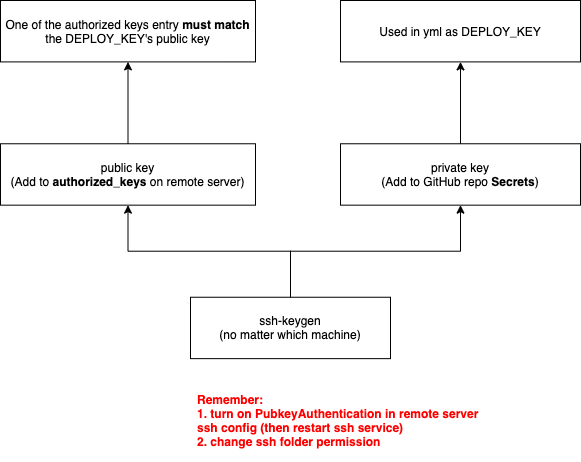

The diagram above was exported from draw.io. Its source (the exported page's mxGraphModel, read from the mxfile embedded in the PNG):
<mxGraphModel dx="1186" dy="1893" grid="1" gridSize="10" guides="1" tooltips="1" connect="1" arrows="1" fold="1" page="1" pageScale="1" pageWidth="827" pageHeight="1169" math="0" shadow="0">
  <root>
    <mxCell id="0" />
    <mxCell id="1" parent="0" />
    <mxCell id="2" value="" style="group" vertex="1" connectable="0" parent="1">
      <mxGeometry x="124" y="70" width="580" height="460.4651162790698" as="geometry" />
    </mxCell>
    <mxCell id="3" value="ssh-keygen&lt;br&gt;(no matter which machine)" style="rounded=0;whiteSpace=wrap;html=1;" vertex="1" parent="2">
      <mxGeometry x="190" y="296.7441860465116" width="200" height="61.395348837209305" as="geometry" />
    </mxCell>
    <mxCell id="4" value="public key&lt;br&gt;(Add to &lt;b&gt;authorized_keys &lt;/b&gt;on remote server)" style="rounded=0;whiteSpace=wrap;html=1;" vertex="1" parent="2">
      <mxGeometry y="143.25581395348837" width="255" height="61.395348837209305" as="geometry" />
    </mxCell>
    <mxCell id="5" value="" style="edgeStyle=orthogonalEdgeStyle;rounded=0;orthogonalLoop=1;jettySize=auto;html=1;startArrow=none;startFill=0;endArrow=classic;endFill=1;" edge="1" parent="2" source="3" target="4">
      <mxGeometry relative="1" as="geometry" />
    </mxCell>
    <mxCell id="6" value="One of the authorized keys entry &lt;b&gt;must match&lt;/b&gt; the DEPLOY_KEY's public key" style="rounded=0;whiteSpace=wrap;html=1;" vertex="1" parent="2">
      <mxGeometry width="255" height="61.395348837209305" as="geometry" />
    </mxCell>
    <mxCell id="7" value="" style="edgeStyle=orthogonalEdgeStyle;rounded=0;orthogonalLoop=1;jettySize=auto;html=1;startArrow=none;startFill=0;endArrow=classic;endFill=1;" edge="1" parent="2" source="4" target="6">
      <mxGeometry relative="1" as="geometry" />
    </mxCell>
    <mxCell id="8" value="private key&lt;br&gt;(Add to GitHub repo &lt;b&gt;Secrets&lt;/b&gt;)" style="rounded=0;whiteSpace=wrap;html=1;" vertex="1" parent="2">
      <mxGeometry x="340" y="143.25581395348837" width="240" height="61.395348837209305" as="geometry" />
    </mxCell>
    <mxCell id="9" style="edgeStyle=orthogonalEdgeStyle;rounded=0;orthogonalLoop=1;jettySize=auto;html=1;exitX=0.5;exitY=0;exitDx=0;exitDy=0;startArrow=none;startFill=0;endArrow=classic;endFill=1;entryX=0.5;entryY=1;entryDx=0;entryDy=0;" edge="1" parent="2" source="3" target="8">
      <mxGeometry relative="1" as="geometry">
        <mxPoint x="380" y="204.65116279069764" as="targetPoint" />
      </mxGeometry>
    </mxCell>
    <mxCell id="10" value="Used in yml as DEPLOY_KEY" style="rounded=0;whiteSpace=wrap;html=1;" vertex="1" parent="2">
      <mxGeometry x="340" width="240" height="61.395348837209305" as="geometry" />
    </mxCell>
    <mxCell id="11" value="" style="edgeStyle=orthogonalEdgeStyle;rounded=0;orthogonalLoop=1;jettySize=auto;html=1;startArrow=none;startFill=0;endArrow=classic;endFill=1;" edge="1" parent="2" source="8" target="10">
      <mxGeometry relative="1" as="geometry" />
    </mxCell>
    <mxCell id="12" value="&lt;div style=&quot;text-align: left&quot;&gt;&lt;span&gt;Remember:&lt;/span&gt;&lt;/div&gt;&lt;div style=&quot;text-align: left&quot;&gt;&lt;span&gt;1. turn on&amp;nbsp;PubkeyAuthentication in remote server ssh config (then restart ssh service)&lt;/span&gt;&lt;/div&gt;&lt;div style=&quot;text-align: left&quot;&gt;&lt;span&gt;2. change ssh folder permission&lt;/span&gt;&lt;/div&gt;" style="text;html=1;strokeColor=none;fillColor=none;align=center;verticalAlign=middle;whiteSpace=wrap;rounded=0;dashed=1;fontSize=12;fontColor=#FF0000;fontStyle=1" vertex="1" parent="2">
      <mxGeometry x="196" y="378.6046511627907" width="294" height="81.86046511627907" as="geometry" />
    </mxCell>
  </root>
</mxGraphModel>